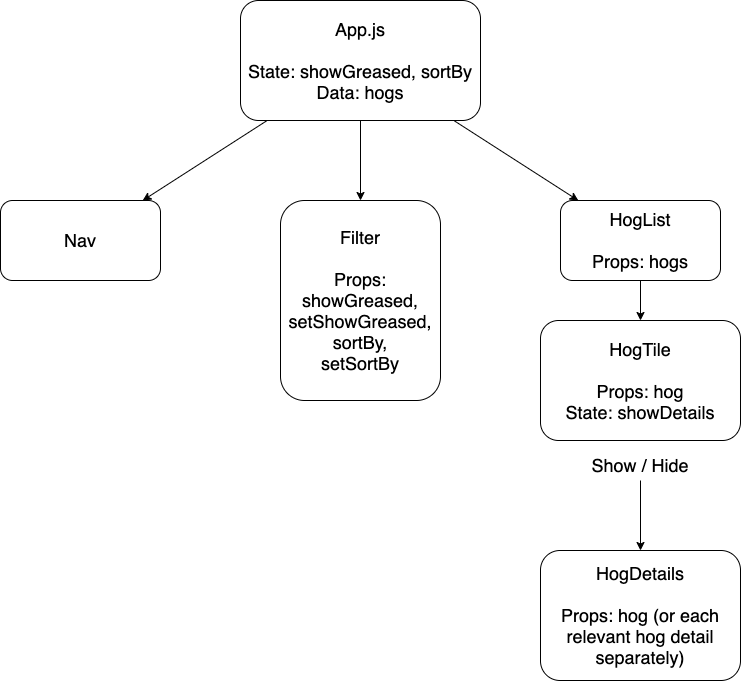

The diagram above was exported from draw.io. Its source (the exported page's mxGraphModel, read from the mxfile embedded in the PNG):
<mxGraphModel dx="999" dy="1346" grid="1" gridSize="10" guides="1" tooltips="1" connect="1" arrows="1" fold="1" page="1" pageScale="1" pageWidth="850" pageHeight="1100" math="0" shadow="0">
  <root>
    <mxCell id="0" />
    <mxCell id="1" parent="0" />
    <mxCell id="4" value="" style="edgeStyle=none;html=1;fontSize=18;" edge="1" parent="1" source="2" target="3">
      <mxGeometry relative="1" as="geometry" />
    </mxCell>
    <mxCell id="6" value="" style="edgeStyle=none;html=1;fontSize=18;" edge="1" parent="1" source="2" target="5">
      <mxGeometry relative="1" as="geometry" />
    </mxCell>
    <mxCell id="8" value="" style="edgeStyle=none;html=1;fontSize=18;" edge="1" parent="1" source="2" target="7">
      <mxGeometry relative="1" as="geometry" />
    </mxCell>
    <mxCell id="2" value="&lt;font style=&quot;font-size: 18px&quot;&gt;App.js&lt;br&gt;&lt;br&gt;State: showGreased, sortBy&lt;br&gt;Data: hogs&lt;br&gt;&lt;/font&gt;" style="rounded=1;whiteSpace=wrap;html=1;" vertex="1" parent="1">
      <mxGeometry x="320" y="40" width="240" height="120" as="geometry" />
    </mxCell>
    <mxCell id="3" value="&lt;font style=&quot;font-size: 18px&quot;&gt;Nav&lt;/font&gt;" style="whiteSpace=wrap;html=1;rounded=1;" vertex="1" parent="1">
      <mxGeometry x="80" y="240" width="160" height="80" as="geometry" />
    </mxCell>
    <mxCell id="5" value="&lt;font style=&quot;font-size: 18px&quot;&gt;Filter&lt;br&gt;&lt;br&gt;Props: showGreased, setShowGreased,&lt;br&gt;sortBy,&lt;br&gt;setSortBy&lt;br&gt;&lt;/font&gt;" style="whiteSpace=wrap;html=1;rounded=1;" vertex="1" parent="1">
      <mxGeometry x="360" y="240" width="160" height="200" as="geometry" />
    </mxCell>
    <mxCell id="10" value="" style="edgeStyle=none;html=1;fontSize=18;" edge="1" parent="1" source="7" target="9">
      <mxGeometry relative="1" as="geometry" />
    </mxCell>
    <mxCell id="7" value="&lt;font style=&quot;font-size: 18px&quot;&gt;HogList&lt;br&gt;&lt;br&gt;Props: hogs&lt;br&gt;&lt;/font&gt;" style="whiteSpace=wrap;html=1;rounded=1;" vertex="1" parent="1">
      <mxGeometry x="640" y="240" width="160" height="80" as="geometry" />
    </mxCell>
    <mxCell id="12" value="" style="edgeStyle=none;html=1;fontSize=18;exitX=0.5;exitY=1;exitDx=0;exitDy=0;" edge="1" parent="1" source="13" target="11">
      <mxGeometry relative="1" as="geometry" />
    </mxCell>
    <mxCell id="9" value="&lt;font style=&quot;font-size: 18px&quot;&gt;HogTile&lt;br&gt;&lt;br&gt;Props: hog&lt;br&gt;State: showDetails&lt;br&gt;&lt;/font&gt;" style="whiteSpace=wrap;html=1;rounded=1;" vertex="1" parent="1">
      <mxGeometry x="620" y="360" width="200" height="120" as="geometry" />
    </mxCell>
    <mxCell id="11" value="&lt;font style=&quot;font-size: 18px&quot;&gt;HogDetails&lt;br&gt;&lt;br&gt;Props: hog (or each relevant hog detail separately)&lt;br&gt;&lt;/font&gt;" style="whiteSpace=wrap;html=1;rounded=1;" vertex="1" parent="1">
      <mxGeometry x="620" y="590" width="200" height="130" as="geometry" />
    </mxCell>
    <mxCell id="13" value="Show / Hide" style="text;html=1;strokeColor=none;fillColor=none;align=center;verticalAlign=middle;whiteSpace=wrap;rounded=0;fontSize=18;" vertex="1" parent="1">
      <mxGeometry x="635" y="490" width="170" height="30" as="geometry" />
    </mxCell>
  </root>
</mxGraphModel>